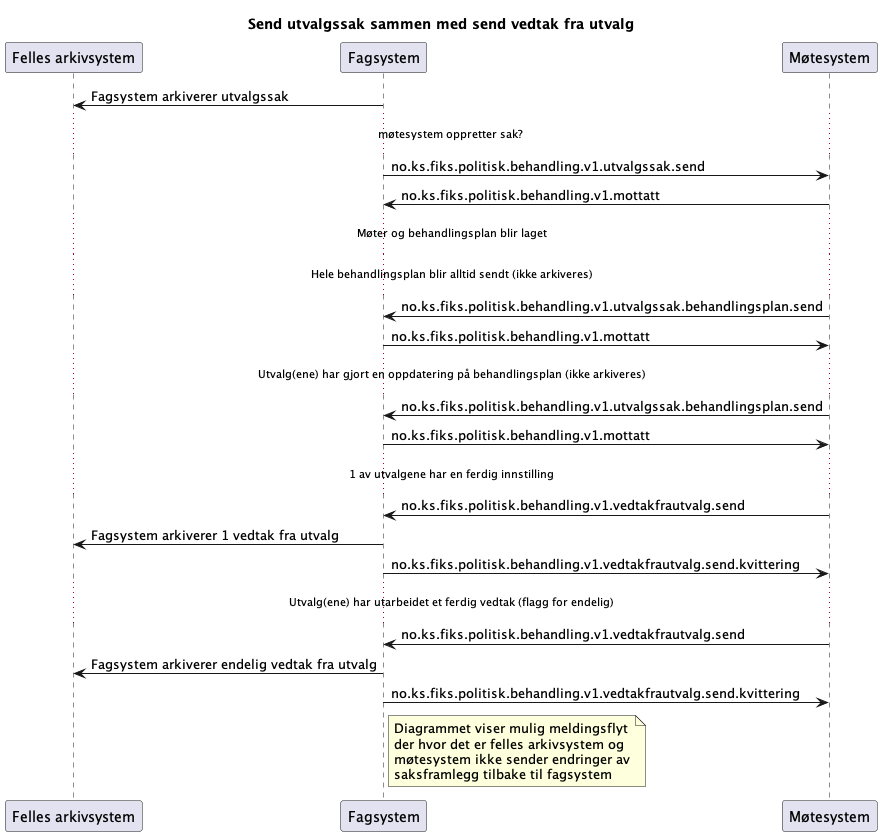

The diagram above was rendered by PlantUML. Its source (embedded in the PNG):
@startuml
title "Send utvalgssak sammen med send vedtak fra utvalg"

participant Arkivsystem as "Felles arkivsystem"
participant Fagsystem as "Fagsystem"
participant Møtesystem as "Møtesystem"

Fagsystem -> Arkivsystem : Fagsystem arkiverer utvalgssak

...møtesystem oppretter sak? ...

Fagsystem -> Møtesystem : no.ks.fiks.politisk.behandling.v1.utvalgssak.send
Fagsystem <- Møtesystem : no.ks.fiks.politisk.behandling.v1.mottatt

...Møter og behandlingsplan blir laget...
...Hele behandlingsplan blir alltid sendt (ikke arkiveres)...

Fagsystem <- Møtesystem : no.ks.fiks.politisk.behandling.v1.utvalgssak.behandlingsplan.send
Fagsystem -> Møtesystem : no.ks.fiks.politisk.behandling.v1.mottatt

...Utvalg(ene) har gjort en oppdatering på behandlingsplan (ikke arkiveres)...

Fagsystem <- Møtesystem : no.ks.fiks.politisk.behandling.v1.utvalgssak.behandlingsplan.send
Fagsystem -> Møtesystem : no.ks.fiks.politisk.behandling.v1.mottatt


...1 av utvalgene har en ferdig innstilling...


Møtesystem -> Fagsystem : no.ks.fiks.politisk.behandling.v1.vedtakfrautvalg.send
Fagsystem -> Arkivsystem : Fagsystem arkiverer 1 vedtak fra utvalg
Fagsystem -> Møtesystem : no.ks.fiks.politisk.behandling.v1.vedtakfrautvalg.send.kvittering


...Utvalg(ene) har utarbeidet et ferdig vedtak (flagg for endelig)...


Møtesystem -> Fagsystem : no.ks.fiks.politisk.behandling.v1.vedtakfrautvalg.send
Fagsystem -> Arkivsystem : Fagsystem arkiverer endelig vedtak fra utvalg
Fagsystem -> Møtesystem : no.ks.fiks.politisk.behandling.v1.vedtakfrautvalg.send.kvittering

note right of Fagsystem
Diagrammet viser mulig meldingsflyt
der hvor det er felles arkivsystem og
møtesystem ikke sender endringer av
saksframlegg tilbake til fagsystem
end note

@enduml